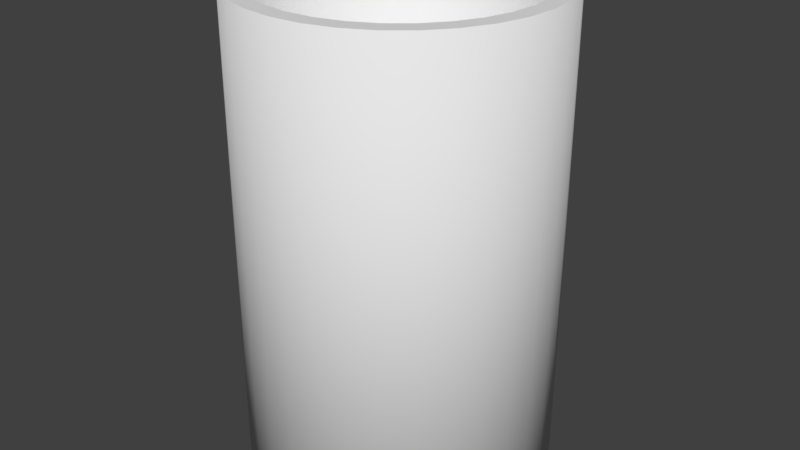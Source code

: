# Source: pipe.blend  (saved by Blender 2.78.0; exported with 4.5.12 LTS)
import bpy
from mathutils import Matrix  # noqa: F401  (used for matrix-valued properties, if any)

bpy.ops.wm.read_factory_settings(use_empty=True)
scene = bpy.context.scene
scene.name = 'Scene'

# ---- collections
col_collection_1 = bpy.data.collections.new('Collection 1'); scene.collection.children.link(col_collection_1)

# ---- world
world_world = bpy.data.worlds.new('World'); scene.world = world_world
world_world.color = (0.05088, 0.05088, 0.05088)
world_world.use_sun_shadow = False
world_world.sun_shadow_jitter_overblur = 0.0
world_world.cycles.sampling_method = 'MANUAL'

# ---- meshes
me_cylinder = bpy.data.meshes.new('Cylinder')
me_cylinder.from_pydata([(-0.1951, 0.9808, 1.0), (-0.1951, 0.9808, -1.0), (-0.3827, 0.9239, 1.0), (-0.3827, 0.9239, -1.0), (-0.5556, 0.8315, 1.0), (-0.5556, 0.8315, -1.0), (-0.7071, 0.7071, 1.0), (-0.7071, 0.7071, -1.0), (-0.8315, 0.5556, 1.0), (-0.8315, 0.5556, -1.0), (-0.9239, 0.3827, 1.0), (-0.9239, 0.3827, -1.0), (-0.9808, 0.1951, 1.0), (-0.9808, 0.1951, -1.0), (-1.0, 9.656e-07, 1.0), (-1.0, 9.656e-07, -1.0), (-0.9808, -0.1951, 1.0), (-0.9808, -0.1951, -1.0), (-0.9239, -0.3827, 1.0), (-0.9239, -0.3827, -1.0), (-0.8315, -0.5556, 1.0), (-0.8315, -0.5556, -1.0), (-0.7071, -0.7071, 1.0), (-0.7071, -0.7071, -1.0), (-0.5556, -0.8315, 1.0), (-0.5556, -0.8315, -1.0), (-0.3827, -0.9239, 1.0), (-0.3827, -0.9239, -1.0), (-0.1951, -0.9808, 1.0), (-0.1951, -0.9808, -1.0), (-3.258e-07, -1.0, 1.0), (-3.258e-07, -1.0, -1.0), (0.1951, -0.9808, 1.0), (0.1951, -0.9808, -1.0), (0.3827, -0.9239, 1.0), (0.3827, -0.9239, -1.0), (0.5556, -0.8315, 1.0), (0.5556, -0.8315, -1.0), (0.7071, -0.7071, 1.0), (0.7071, -0.7071, -1.0), (0.8315, -0.5556, 1.0), (0.8315, -0.5556, -1.0), (0.9239, -0.3827, 1.0), (0.9239, -0.3827, -1.0), (0.9808, -0.1951, 1.0), (0.9808, -0.1951, -1.0), (1.0, 7.55e-08, 1.0), (1.0, 7.55e-08, -1.0), (0.9808, 0.1951, 1.0), (0.9808, 0.1951, -1.0), (0.9239, 0.3827, 1.0), (0.9239, 0.3827, -1.0), (0.8315, 0.5556, 1.0), (0.8315, 0.5556, -1.0), (0.7071, 0.7071, 1.0), (0.7071, 0.7071, -1.0), (0.5556, 0.8315, 1.0), (0.5556, 0.8315, -1.0), (0.3827, 0.9239, 1.0), (0.3827, 0.9239, -1.0), (0.1951, 0.9808, 1.0), (0.1951, 0.9808, -1.0), (0.0, 1.0, 1.0), (0.0, 1.0, -1.0), (-0.173, 0.87, 1.0), (-0.173, 0.87, -1.0), (-0.3394, 0.8195, 1.0), (-0.3394, 0.8195, -1.0), (-0.4928, 0.7375, 1.0), (-0.4928, 0.7375, -1.0), (-0.6272, 0.6272, 1.0), (-0.6272, 0.6272, -1.0), (-0.7375, 0.4928, 1.0), (-0.7375, 0.4928, -1.0), (-0.8195, 0.3394, 1.0), (-0.8195, 0.3394, -1.0), (-0.87, 0.173, 1.0), (-0.87, 0.173, -1.0), (-0.887, 9.656e-07, 1.0), (-0.887, 9.656e-07, -1.0), (-0.87, -0.173, 1.0), (-0.87, -0.173, -1.0), (-0.8195, -0.3394, 1.0), (-0.8195, -0.3394, -1.0), (-0.7375, -0.4928, 1.0), (-0.7375, -0.4928, -1.0), (-0.6272, -0.6272, 1.0), (-0.6272, -0.6272, -1.0), (-0.4928, -0.7375, 1.0), (-0.4928, -0.7375, -1.0), (-0.3394, -0.8195, 1.0), (-0.3394, -0.8195, -1.0), (-0.173, -0.87, 1.0), (-0.173, -0.87, -1.0), (-3.258e-07, -0.887, 1.0), (-3.258e-07, -0.887, -1.0), (0.173, -0.87, 1.0), (0.173, -0.87, -1.0), (0.3394, -0.8195, 1.0), (0.3394, -0.8195, -1.0), (0.4928, -0.7375, 1.0), (0.4928, -0.7375, -1.0), (0.6272, -0.6272, 1.0), (0.6272, -0.6272, -1.0), (0.7375, -0.4928, 1.0), (0.7375, -0.4928, -1.0), (0.8195, -0.3394, 1.0), (0.8195, -0.3394, -1.0), (0.87, -0.173, 1.0), (0.87, -0.173, -1.0), (0.887, 7.55e-08, 1.0), (0.887, 7.55e-08, -1.0), (0.87, 0.173, 1.0), (0.87, 0.173, -1.0), (0.8195, 0.3394, 1.0), (0.8195, 0.3394, -1.0), (0.7375, 0.4928, 1.0), (0.7375, 0.4928, -1.0), (0.6272, 0.6272, 1.0), (0.6272, 0.6272, -1.0), (0.4928, 0.7375, 1.0), (0.4928, 0.7375, -1.0), (0.3394, 0.8195, 1.0), (0.3394, 0.8195, -1.0), (0.173, 0.87, 1.0), (0.173, 0.87, -1.0), (0.0, 0.887, 1.0), (0.0, 0.887, -1.0)], [], [(21, 20, 18, 19), (23, 22, 20, 21), (25, 24, 22, 23), (27, 26, 24, 25), (29, 28, 26, 27), (31, 30, 28, 29), (33, 32, 30, 31), (35, 34, 32, 33), (37, 36, 34, 35), (39, 38, 36, 37), (41, 40, 38, 39), (43, 42, 40, 41), (45, 44, 42, 43), (47, 46, 44, 45), (49, 48, 46, 47), (51, 50, 48, 49), (53, 52, 50, 51), (55, 54, 52, 53), (57, 56, 54, 55), (59, 58, 56, 57), (61, 60, 58, 59), (63, 62, 60, 61), (19, 18, 16, 17), (17, 16, 14, 15), (15, 14, 12, 13), (13, 12, 10, 11), (11, 10, 8, 9), (9, 8, 6, 7), (7, 6, 4, 5), (5, 4, 2, 3), (3, 2, 0, 1), (1, 0, 62, 63), (85, 83, 82, 84), (87, 85, 84, 86), (89, 87, 86, 88), (91, 89, 88, 90), (93, 91, 90, 92), (95, 93, 92, 94), (97, 95, 94, 96), (99, 97, 96, 98), (101, 99, 98, 100), (103, 101, 100, 102), (105, 103, 102, 104), (107, 105, 104, 106), (109, 107, 106, 108), (111, 109, 108, 110), (113, 111, 110, 112), (115, 113, 112, 114), (117, 115, 114, 116), (119, 117, 116, 118), (121, 119, 118, 120), (123, 121, 120, 122), (125, 123, 122, 124), (127, 125, 124, 126), (83, 81, 80, 82), (81, 79, 78, 80), (79, 77, 76, 78), (77, 75, 74, 76), (75, 73, 72, 74), (73, 71, 70, 72), (71, 69, 68, 70), (69, 67, 66, 68), (67, 65, 64, 66), (65, 127, 126, 64), (62, 0, 64, 126), (1, 63, 127, 65), (0, 2, 66, 64), (3, 1, 65, 67), (2, 4, 68, 66), (5, 3, 67, 69), (4, 6, 70, 68), (7, 5, 69, 71), (6, 8, 72, 70), (9, 7, 71, 73), (8, 10, 74, 72), (11, 9, 73, 75), (10, 12, 76, 74), (13, 11, 75, 77), (12, 14, 78, 76), (15, 13, 77, 79), (14, 16, 80, 78), (17, 15, 79, 81), (16, 18, 82, 80), (19, 17, 81, 83), (18, 20, 84, 82), (21, 19, 83, 85), (20, 22, 86, 84), (23, 21, 85, 87), (22, 24, 88, 86), (25, 23, 87, 89), (24, 26, 90, 88), (27, 25, 89, 91), (26, 28, 92, 90), (29, 27, 91, 93), (28, 30, 94, 92), (31, 29, 93, 95), (30, 32, 96, 94), (33, 31, 95, 97), (32, 34, 98, 96), (35, 33, 97, 99), (34, 36, 100, 98), (37, 35, 99, 101), (36, 38, 102, 100), (39, 37, 101, 103), (38, 40, 104, 102), (41, 39, 103, 105), (40, 42, 106, 104), (43, 41, 105, 107), (42, 44, 108, 106), (45, 43, 107, 109), (44, 46, 110, 108), (47, 45, 109, 111), (46, 48, 112, 110), (49, 47, 111, 113), (48, 50, 114, 112), (51, 49, 113, 115), (50, 52, 116, 114), (53, 51, 115, 117), (52, 54, 118, 116), (55, 53, 117, 119), (54, 56, 120, 118), (57, 55, 119, 121), (56, 58, 122, 120), (59, 57, 121, 123), (58, 60, 124, 122), (61, 59, 123, 125), (60, 62, 126, 124), (63, 61, 125, 127)])
me_cylinder.polygons.foreach_set('use_smooth', [1, 1, 1, 1, 1, 1, 1, 1, 1, 1, 1, 1, 1, 1, 1, 1, 1, 1, 1, 1, 1, 1, 1, 1, 1, 1, 1, 1, 1, 1, 1, 1, 1, 1, 1, 1, 1, 1, 1, 1, 1, 1, 1, 1, 1, 1, 1, 1, 1, 1, 1, 1, 1, 1, 1, 1, 1, 1, 1, 1, 1, 1, 1, 1, 0, 0, 0, 0, 0, 0, 0, 0, 0, 0, 0, 0, 0, 0, 0, 0, 0, 0, 0, 0, 0, 0, 0, 0, 0, 0, 0, 0, 0, 0, 0, 0, 0, 0, 0, 0, 0, 0, 0, 0, 0, 0, 0, 0, 0, 0, 0, 0, 0, 0, 0, 0, 0, 0, 0, 0, 0, 0, 0, 0, 0, 0, 0, 0])
me_cylinder.use_remesh_preserve_volume = False
me_cylinder.use_remesh_preserve_attributes = False
me_cylinder.use_mirror_vertex_groups = False
me_cylinder.update()

# ---- objects
ob_cylinder = bpy.data.objects.new('Cylinder', me_cylinder)

# ---- transforms, parenting, visibility, modifiers, constraints
ob_cylinder.location = (0.0, 0.0, 0.0)
ob_cylinder.scale = (2.0, 2.0, 3.06)
ob_cylinder.lineart.crease_threshold = 0.0

# ---- collection membership
col_collection_1.objects.link(ob_cylinder)

# ---- scene / render settings (as saved in the file)
scene.frame_start = 1; scene.frame_end = 250; scene.frame_set(1)
scene.render.engine = 'BLENDER_EEVEE_NEXT'
scene.render.resolution_percentage = 50
scene.render.dither_intensity = 0.0
scene.cycles.use_denoising = False
scene.cycles.samples = 128
scene.cycles.sampling_pattern = 'TABULATED_SOBOL'
scene.cycles.light_sampling_threshold = 0.0
scene.cycles.use_adaptive_sampling = False
scene.cycles.use_light_tree = False
scene.cycles.blur_glossy = 0.0
scene.cycles.sample_clamp_indirect = 0.0
scene.view_settings.view_transform = 'Standard'
bpy.context.view_layer.update()

# ---- added for rendering (the .blend has no active camera and no usable light): camera, sun
cam_auto = bpy.data.cameras.new('AutoCamera')
cam_auto.lens = 50.0
cam_auto.sensor_width = 36.0
cam_auto.clip_end = 1000.0
ob_auto_camera = bpy.data.objects.new('AutoCamera', cam_auto)
scene.collection.objects.link(ob_auto_camera)
ob_auto_camera.location = (7.71136, -9.25363, 6.16909)
ob_auto_camera.rotation_euler = (1.09748, -7.21219e-08, 0.694738)
scene.camera = ob_auto_camera
light_auto_sun = bpy.data.lights.new('AutoSun', 'SUN')
light_auto_sun.energy = 3.0
light_auto_sun.angle = 0.0523599
ob_auto_sun = bpy.data.objects.new('AutoSun', light_auto_sun)
scene.collection.objects.link(ob_auto_sun)
ob_auto_sun.rotation_euler = (0.872665, 0.174533, 0.523599)
bpy.context.view_layer.update()
